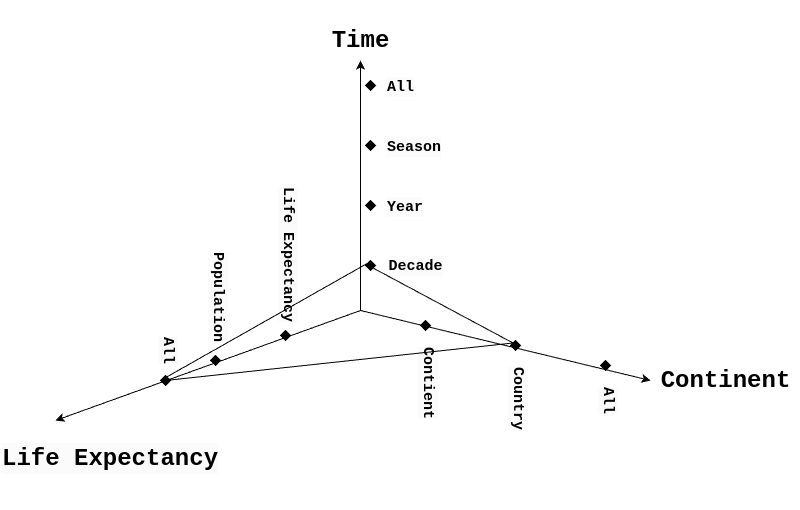

The diagram above was exported from draw.io. Its source (the exported page's mxGraphModel, read from the mxfile embedded in the PNG):
<mxGraphModel dx="1434" dy="652" grid="1" gridSize="10" guides="1" tooltips="1" connect="1" arrows="1" fold="1" page="1" pageScale="1" pageWidth="850" pageHeight="1100" math="0" shadow="0">
  <root>
    <mxCell id="0" />
    <mxCell id="1" parent="0" />
    <mxCell id="ajrsLoa2LUbQYtmKuHAF-1" value="" style="endArrow=classic;html=1;rounded=0;" parent="1" edge="1">
      <mxGeometry width="50" height="50" relative="1" as="geometry">
        <mxPoint x="400" y="360" as="sourcePoint" />
        <mxPoint x="400" y="110" as="targetPoint" />
      </mxGeometry>
    </mxCell>
    <mxCell id="ajrsLoa2LUbQYtmKuHAF-2" value="" style="endArrow=classic;html=1;rounded=0;" parent="1" edge="1">
      <mxGeometry width="50" height="50" relative="1" as="geometry">
        <mxPoint x="400" y="360" as="sourcePoint" />
        <mxPoint x="690" y="430" as="targetPoint" />
      </mxGeometry>
    </mxCell>
    <mxCell id="ajrsLoa2LUbQYtmKuHAF-3" value="" style="endArrow=classic;html=1;rounded=0;entryX=0.25;entryY=0;entryDx=0;entryDy=0;" parent="1" target="ajrsLoa2LUbQYtmKuHAF-7" edge="1">
      <mxGeometry width="50" height="50" relative="1" as="geometry">
        <mxPoint x="400" y="360" as="sourcePoint" />
        <mxPoint x="170" y="450" as="targetPoint" />
      </mxGeometry>
    </mxCell>
    <mxCell id="ajrsLoa2LUbQYtmKuHAF-4" value="&lt;h1&gt;&lt;font face=&quot;Courier New&quot;&gt;Time&lt;/font&gt;&lt;/h1&gt;" style="text;html=1;align=center;verticalAlign=middle;resizable=0;points=[];autosize=1;strokeColor=none;fillColor=none;" parent="1" vertex="1">
      <mxGeometry x="360" y="50" width="80" height="80" as="geometry" />
    </mxCell>
    <mxCell id="ajrsLoa2LUbQYtmKuHAF-6" value="&lt;h1&gt;&lt;font face=&quot;Courier New&quot;&gt;Continent&lt;/font&gt;&lt;/h1&gt;" style="text;html=1;align=center;verticalAlign=middle;resizable=0;points=[];autosize=1;strokeColor=none;fillColor=none;" parent="1" vertex="1">
      <mxGeometry x="690" y="390" width="150" height="80" as="geometry" />
    </mxCell>
    <mxCell id="ajrsLoa2LUbQYtmKuHAF-7" value="&lt;h1 style=&quot;color: rgb(0, 0, 0); font-family: Helvetica; font-style: normal; font-variant-ligatures: normal; font-variant-caps: normal; letter-spacing: normal; orphans: 2; text-align: center; text-indent: 0px; text-transform: none; widows: 2; word-spacing: 0px; -webkit-text-stroke-width: 0px; white-space: nowrap; background-color: rgb(251, 251, 251); text-decoration-thickness: initial; text-decoration-style: initial; text-decoration-color: initial;&quot;&gt;&lt;font face=&quot;Courier New&quot;&gt;Life Expectancy&lt;/font&gt;&lt;/h1&gt;" style="text;whiteSpace=wrap;html=1;" parent="1" vertex="1">
      <mxGeometry x="40" y="470" width="220" height="90" as="geometry" />
    </mxCell>
    <mxCell id="ajrsLoa2LUbQYtmKuHAF-8" value="&lt;h1 style=&quot;color: rgb(0, 0, 0); font-family: Helvetica; font-style: normal; font-variant-ligatures: normal; font-variant-caps: normal; letter-spacing: normal; orphans: 2; text-align: center; text-indent: 0px; text-transform: none; widows: 2; word-spacing: 0px; -webkit-text-stroke-width: 0px; white-space: nowrap; background-color: rgb(251, 251, 251); text-decoration-thickness: initial; text-decoration-style: initial; text-decoration-color: initial; font-size: 15px;&quot;&gt;&lt;font style=&quot;font-size: 15px;&quot; face=&quot;Courier New&quot;&gt;Decade&lt;/font&gt;&lt;/h1&gt;" style="text;html=1;align=center;verticalAlign=middle;resizable=0;points=[];autosize=1;strokeColor=none;fillColor=none;fontSize=15;" parent="1" vertex="1">
      <mxGeometry x="415" y="290" width="80" height="50" as="geometry" />
    </mxCell>
    <mxCell id="ajrsLoa2LUbQYtmKuHAF-10" value="&lt;h1 style=&quot;color: rgb(0, 0, 0); font-style: normal; font-variant-ligatures: normal; font-variant-caps: normal; letter-spacing: normal; orphans: 2; text-align: center; text-indent: 0px; text-transform: none; widows: 2; word-spacing: 0px; -webkit-text-stroke-width: 0px; white-space: nowrap; background-color: rgb(251, 251, 251); text-decoration-thickness: initial; text-decoration-style: initial; text-decoration-color: initial; font-size: 15px;&quot;&gt;&lt;font face=&quot;Courier New&quot;&gt;Year&lt;/font&gt;&lt;/h1&gt;" style="text;whiteSpace=wrap;html=1;" parent="1" vertex="1">
      <mxGeometry x="425" y="230" width="90" height="60" as="geometry" />
    </mxCell>
    <mxCell id="ajrsLoa2LUbQYtmKuHAF-24" value="" style="rhombus;whiteSpace=wrap;html=1;gradientColor=none;fillColor=#000000;" parent="1" vertex="1">
      <mxGeometry x="405" y="250" width="10" height="10" as="geometry" />
    </mxCell>
    <mxCell id="ajrsLoa2LUbQYtmKuHAF-25" value="" style="rhombus;whiteSpace=wrap;html=1;gradientColor=none;fillColor=#000000;" parent="1" vertex="1">
      <mxGeometry x="405" y="310" width="10" height="10" as="geometry" />
    </mxCell>
    <mxCell id="ajrsLoa2LUbQYtmKuHAF-27" value="" style="group" parent="1" vertex="1" connectable="0">
      <mxGeometry x="405" y="170" width="110" height="60" as="geometry" />
    </mxCell>
    <mxCell id="ajrsLoa2LUbQYtmKuHAF-11" value="&lt;h1 style=&quot;color: rgb(0, 0, 0); font-family: Helvetica; font-style: normal; font-variant-ligatures: normal; font-variant-caps: normal; letter-spacing: normal; orphans: 2; text-align: center; text-indent: 0px; text-transform: none; widows: 2; word-spacing: 0px; -webkit-text-stroke-width: 0px; white-space: nowrap; background-color: rgb(251, 251, 251); text-decoration-thickness: initial; text-decoration-style: initial; text-decoration-color: initial; font-size: 15px;&quot;&gt;&lt;font face=&quot;Courier New&quot; style=&quot;font-size: 15px;&quot;&gt;Season&lt;/font&gt;&lt;/h1&gt;" style="text;whiteSpace=wrap;html=1;" parent="ajrsLoa2LUbQYtmKuHAF-27" vertex="1">
      <mxGeometry x="20" width="90" height="60" as="geometry" />
    </mxCell>
    <mxCell id="ajrsLoa2LUbQYtmKuHAF-14" value="" style="rhombus;whiteSpace=wrap;html=1;gradientColor=none;fillColor=#000000;" parent="ajrsLoa2LUbQYtmKuHAF-27" vertex="1">
      <mxGeometry y="20" width="10" height="10" as="geometry" />
    </mxCell>
    <mxCell id="ajrsLoa2LUbQYtmKuHAF-35" value="" style="group" parent="1" vertex="1" connectable="0">
      <mxGeometry x="405" y="110" width="110" height="60" as="geometry" />
    </mxCell>
    <mxCell id="ajrsLoa2LUbQYtmKuHAF-36" value="&lt;h1 style=&quot;color: rgb(0, 0, 0); font-family: Helvetica; font-style: normal; font-variant-ligatures: normal; font-variant-caps: normal; letter-spacing: normal; orphans: 2; text-align: center; text-indent: 0px; text-transform: none; widows: 2; word-spacing: 0px; -webkit-text-stroke-width: 0px; white-space: nowrap; background-color: rgb(251, 251, 251); text-decoration-thickness: initial; text-decoration-style: initial; text-decoration-color: initial; font-size: 15px;&quot;&gt;&lt;font face=&quot;Courier New&quot; style=&quot;font-size: 15px;&quot;&gt;All&lt;/font&gt;&lt;/h1&gt;" style="text;whiteSpace=wrap;html=1;" parent="ajrsLoa2LUbQYtmKuHAF-35" vertex="1">
      <mxGeometry x="20" width="90" height="60" as="geometry" />
    </mxCell>
    <mxCell id="ajrsLoa2LUbQYtmKuHAF-37" value="" style="rhombus;whiteSpace=wrap;html=1;gradientColor=none;fillColor=#000000;" parent="ajrsLoa2LUbQYtmKuHAF-35" vertex="1">
      <mxGeometry y="20" width="10" height="10" as="geometry" />
    </mxCell>
    <mxCell id="ajrsLoa2LUbQYtmKuHAF-38" value="" style="group;rotation=90;" parent="1" vertex="1" connectable="0">
      <mxGeometry x="460" y="350" width="110" height="60" as="geometry" />
    </mxCell>
    <mxCell id="ajrsLoa2LUbQYtmKuHAF-40" value="" style="rhombus;whiteSpace=wrap;html=1;gradientColor=none;fillColor=#000000;" parent="ajrsLoa2LUbQYtmKuHAF-38" vertex="1">
      <mxGeometry y="20" width="10" height="10" as="geometry" />
    </mxCell>
    <mxCell id="ajrsLoa2LUbQYtmKuHAF-43" value="" style="group" parent="1" vertex="1" connectable="0">
      <mxGeometry x="550" y="370" width="110" height="60" as="geometry" />
    </mxCell>
    <mxCell id="ajrsLoa2LUbQYtmKuHAF-45" value="" style="rhombus;whiteSpace=wrap;html=1;gradientColor=none;fillColor=#000000;" parent="ajrsLoa2LUbQYtmKuHAF-43" vertex="1">
      <mxGeometry y="20" width="10" height="10" as="geometry" />
    </mxCell>
    <mxCell id="ajrsLoa2LUbQYtmKuHAF-46" value="" style="group" parent="1" vertex="1" connectable="0">
      <mxGeometry x="610" y="400" width="110" height="60" as="geometry" />
    </mxCell>
    <mxCell id="ajrsLoa2LUbQYtmKuHAF-47" value="&lt;h1 style=&quot;color: rgb(0, 0, 0); font-family: Helvetica; font-style: normal; font-variant-ligatures: normal; font-variant-caps: normal; letter-spacing: normal; orphans: 2; text-align: center; text-indent: 0px; text-transform: none; widows: 2; word-spacing: 0px; -webkit-text-stroke-width: 0px; white-space: nowrap; background-color: rgb(251, 251, 251); text-decoration-thickness: initial; text-decoration-style: initial; text-decoration-color: initial; font-size: 15px;&quot;&gt;&lt;font face=&quot;Courier New&quot; style=&quot;font-size: 15px;&quot;&gt;All&lt;/font&gt;&lt;/h1&gt;" style="text;whiteSpace=wrap;html=1;rotation=90;" parent="ajrsLoa2LUbQYtmKuHAF-46" vertex="1">
      <mxGeometry x="-10" y="50" width="90" height="60" as="geometry" />
    </mxCell>
    <mxCell id="ajrsLoa2LUbQYtmKuHAF-48" value="" style="rhombus;whiteSpace=wrap;html=1;gradientColor=none;fillColor=#000000;" parent="ajrsLoa2LUbQYtmKuHAF-46" vertex="1">
      <mxGeometry x="30" y="10" width="10" height="10" as="geometry" />
    </mxCell>
    <mxCell id="ajrsLoa2LUbQYtmKuHAF-39" value="&lt;h1 style=&quot;color: rgb(0, 0, 0); font-family: Helvetica; font-style: normal; font-variant-ligatures: normal; font-variant-caps: normal; letter-spacing: normal; orphans: 2; text-align: center; text-indent: 0px; text-transform: none; widows: 2; word-spacing: 0px; -webkit-text-stroke-width: 0px; white-space: nowrap; background-color: rgb(251, 251, 251); text-decoration-thickness: initial; text-decoration-style: initial; text-decoration-color: initial; font-size: 15px;&quot;&gt;&lt;font face=&quot;Courier New&quot; style=&quot;font-size: 15px;&quot;&gt;Contient&lt;/font&gt;&lt;/h1&gt;" style="text;whiteSpace=wrap;html=1;rotation=90;" parent="1" vertex="1">
      <mxGeometry x="420" y="410" width="90" height="60" as="geometry" />
    </mxCell>
    <mxCell id="ajrsLoa2LUbQYtmKuHAF-44" value="&lt;h1 style=&quot;color: rgb(0, 0, 0); font-family: Helvetica; font-style: normal; font-variant-ligatures: normal; font-variant-caps: normal; letter-spacing: normal; orphans: 2; text-align: center; text-indent: 0px; text-transform: none; widows: 2; word-spacing: 0px; -webkit-text-stroke-width: 0px; white-space: nowrap; background-color: rgb(251, 251, 251); text-decoration-thickness: initial; text-decoration-style: initial; text-decoration-color: initial; font-size: 15px;&quot;&gt;&lt;font face=&quot;Courier New&quot; style=&quot;font-size: 15px;&quot;&gt;Country&lt;/font&gt;&lt;/h1&gt;" style="text;whiteSpace=wrap;html=1;rotation=90;" parent="1" vertex="1">
      <mxGeometry x="510" y="430" width="90" height="60" as="geometry" />
    </mxCell>
    <mxCell id="ajrsLoa2LUbQYtmKuHAF-51" value="" style="group;rotation=90;" parent="1" vertex="1" connectable="0">
      <mxGeometry x="250" y="385" width="110" height="60" as="geometry" />
    </mxCell>
    <mxCell id="ajrsLoa2LUbQYtmKuHAF-52" value="" style="rhombus;whiteSpace=wrap;html=1;gradientColor=none;fillColor=#000000;" parent="ajrsLoa2LUbQYtmKuHAF-51" vertex="1">
      <mxGeometry y="20" width="10" height="10" as="geometry" />
    </mxCell>
    <mxCell id="ajrsLoa2LUbQYtmKuHAF-54" value="&lt;h1 style=&quot;color: rgb(0, 0, 0); font-family: Helvetica; font-style: normal; font-variant-ligatures: normal; font-variant-caps: normal; letter-spacing: normal; orphans: 2; text-align: center; text-indent: 0px; text-transform: none; widows: 2; word-spacing: 0px; -webkit-text-stroke-width: 0px; white-space: nowrap; background-color: rgb(251, 251, 251); text-decoration-thickness: initial; text-decoration-style: initial; text-decoration-color: initial; font-size: 15px;&quot;&gt;&lt;font face=&quot;Courier New&quot; style=&quot;font-size: 15px;&quot;&gt;Population&lt;/font&gt;&lt;/h1&gt;" style="text;whiteSpace=wrap;html=1;rotation=90;" parent="1" vertex="1">
      <mxGeometry x="210" y="315" width="90" height="60" as="geometry" />
    </mxCell>
    <mxCell id="ajrsLoa2LUbQYtmKuHAF-55" value="" style="rhombus;whiteSpace=wrap;html=1;gradientColor=none;fillColor=#000000;" parent="1" vertex="1">
      <mxGeometry x="320" y="380" width="10" height="10" as="geometry" />
    </mxCell>
    <mxCell id="ajrsLoa2LUbQYtmKuHAF-56" value="&lt;h1 style=&quot;color: rgb(0, 0, 0); font-family: Helvetica; font-style: normal; font-variant-ligatures: normal; font-variant-caps: normal; letter-spacing: normal; orphans: 2; text-align: center; text-indent: 0px; text-transform: none; widows: 2; word-spacing: 0px; -webkit-text-stroke-width: 0px; white-space: nowrap; background-color: rgb(251, 251, 251); text-decoration-thickness: initial; text-decoration-style: initial; text-decoration-color: initial; font-size: 15px;&quot;&gt;&lt;font face=&quot;Courier New&quot; style=&quot;font-size: 15px;&quot;&gt;Life Expectancy&lt;/font&gt;&lt;/h1&gt;" style="text;whiteSpace=wrap;html=1;rotation=90;" parent="1" vertex="1">
      <mxGeometry x="280" y="250" width="90" height="60" as="geometry" />
    </mxCell>
    <mxCell id="ajrsLoa2LUbQYtmKuHAF-58" value="&lt;h1 style=&quot;color: rgb(0, 0, 0); font-family: Helvetica; font-style: normal; font-variant-ligatures: normal; font-variant-caps: normal; letter-spacing: normal; orphans: 2; text-align: center; text-indent: 0px; text-transform: none; widows: 2; word-spacing: 0px; -webkit-text-stroke-width: 0px; white-space: nowrap; background-color: rgb(251, 251, 251); text-decoration-thickness: initial; text-decoration-style: initial; text-decoration-color: initial; font-size: 15px;&quot;&gt;&lt;font face=&quot;Courier New&quot; style=&quot;font-size: 15px;&quot;&gt;All&lt;/font&gt;&lt;/h1&gt;" style="text;whiteSpace=wrap;html=1;rotation=90;" parent="1" vertex="1">
      <mxGeometry x="160" y="400" width="90" height="60" as="geometry" />
    </mxCell>
    <mxCell id="UgfxWiXjHvH5vmeF-hRq-1" value="" style="endArrow=none;html=1;rounded=0;entryX=0;entryY=0;entryDx=0;entryDy=0;exitX=1;exitY=1;exitDx=0;exitDy=0;" edge="1" parent="1" source="ajrsLoa2LUbQYtmKuHAF-25" target="ajrsLoa2LUbQYtmKuHAF-45">
      <mxGeometry width="50" height="50" relative="1" as="geometry">
        <mxPoint x="400" y="320" as="sourcePoint" />
        <mxPoint x="450" y="310" as="targetPoint" />
      </mxGeometry>
    </mxCell>
    <mxCell id="UgfxWiXjHvH5vmeF-hRq-2" value="" style="endArrow=none;html=1;rounded=0;exitX=0;exitY=0;exitDx=0;exitDy=0;" edge="1" parent="1" source="ajrsLoa2LUbQYtmKuHAF-25">
      <mxGeometry width="50" height="50" relative="1" as="geometry">
        <mxPoint x="410" y="140" as="sourcePoint" />
        <mxPoint x="200" y="430" as="targetPoint" />
      </mxGeometry>
    </mxCell>
    <mxCell id="UgfxWiXjHvH5vmeF-hRq-4" value="" style="endArrow=none;html=1;rounded=0;exitX=0;exitY=0;exitDx=0;exitDy=0;" edge="1" parent="1" source="UgfxWiXjHvH5vmeF-hRq-5">
      <mxGeometry width="50" height="50" relative="1" as="geometry">
        <mxPoint x="460" y="370" as="sourcePoint" />
        <mxPoint x="200" y="430" as="targetPoint" />
      </mxGeometry>
    </mxCell>
    <mxCell id="UgfxWiXjHvH5vmeF-hRq-6" value="" style="endArrow=none;html=1;rounded=0;exitX=0;exitY=0;exitDx=0;exitDy=0;" edge="1" parent="1" source="ajrsLoa2LUbQYtmKuHAF-45" target="UgfxWiXjHvH5vmeF-hRq-5">
      <mxGeometry width="50" height="50" relative="1" as="geometry">
        <mxPoint x="553" y="393" as="sourcePoint" />
        <mxPoint x="200" y="430" as="targetPoint" />
      </mxGeometry>
    </mxCell>
    <mxCell id="UgfxWiXjHvH5vmeF-hRq-5" value="" style="rhombus;whiteSpace=wrap;html=1;gradientColor=none;fillColor=#000000;" vertex="1" parent="1">
      <mxGeometry x="200" y="425" width="10" height="10" as="geometry" />
    </mxCell>
  </root>
</mxGraphModel>